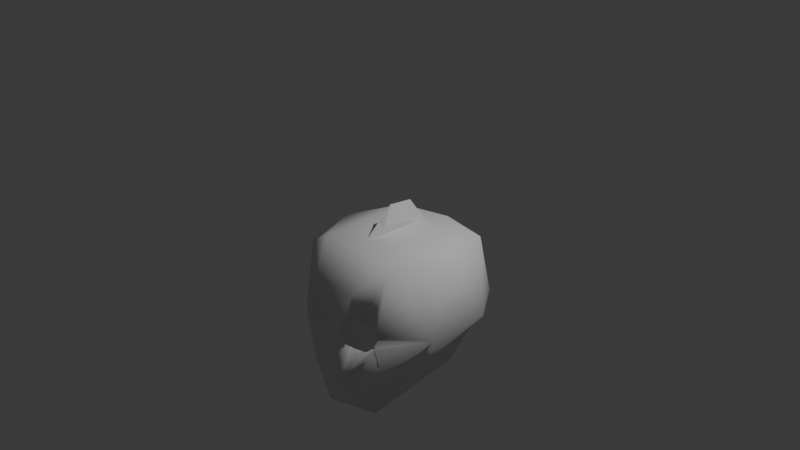 # Source: finbone_crown.blend  (saved by Blender 5.1.30; exported with 4.5.12 LTS)
import bpy
from mathutils import Matrix  # noqa: F401  (used for matrix-valued properties, if any)

bpy.ops.wm.read_factory_settings(use_empty=True)
scene = bpy.context.scene
scene.name = 'Scene'

# ---- collections
col_collection = bpy.data.collections.new('Collection'); scene.collection.children.link(col_collection)

# ---- world
world_world = bpy.data.worlds.new('World'); scene.world = world_world
world_world.use_nodes = True; world_world.node_tree.nodes.clear()
_N = world_world.node_tree.nodes; _L = world_world.node_tree.links
n0 = _N.new('ShaderNodeOutputWorld'); n0.name = 'World Output'; n0.location = (200, 100)
n1 = _N.new('ShaderNodeBackground'); n1.name = 'Background'; n1.location = (-200, 100)
n1.inputs[0].default_value = (0.05088, 0.05088, 0.05088, 1.0)
_L.new(n1.outputs[0], n0.inputs[0])
n0.is_active_output = True
world_world.color = (0.05088, 0.05088, 0.05088)
world_world.sun_shadow_jitter_overblur = 0.0

# ---- cameras
cam_camera = bpy.data.cameras.new('Camera')
cam_camera.clip_end = 100.0
cam_camera.ortho_scale = 7.314

# ---- lights
light_light = bpy.data.lights.new('Light', 'POINT')
light_light.energy = 1000.0
light_light.shadow_soft_size = 0.1

# ---- meshes
me_icosphere = bpy.data.meshes.new('Icosphere')
me_icosphere.from_pydata([(0.0, 0.0, -1.0), (0.5433, -0.9257, -0.4472), (-0.2067, -1.251, -0.4472), (-0.6703, -0.2, -0.4472), (-0.5636, -1.064, 0.03056), (-0.2067, 0.8506, -0.4472), (0.5433, 0.5257, -0.4472), (-0.2612, -1.116, 0.03056), (0.2764, -1.111, 0.5472), (-0.6377, -0.8987, 0.8152), (-0.7236, 0.5257, 0.7552), (-0.3964, -1.064, 0.2094), (0.2764, 0.8506, 0.4472), (0.8944, -0.2, 0.8902), (0.0, -0.2, 1.0), (-0.1625, -1.1, -1.051), (0.4253, -0.909, -1.051), (0.2144, -1.289, -0.5414), (0.6385, -0.4, -0.5257), (0.4253, 0.309, -0.8507), (-0.5257, -0.8, -1.051), (-0.5156, -0.9, -0.5257), (-0.1625, 0.5, -0.8507), (-0.5156, 0.5, -0.5257), (-0.4005, -1.071, 0.01485), (0.1977, 0.809, -0.5257), (0.9504, -0.5102, 0.000779), (-0.1924, -1.151, 0.12), (0.9511, 0.309, 0.0), (-0.003642, -1.203, 0.008268), (-0.9511, -0.509, 0.0), (-0.5878, 0.809, 0.0), (-0.9511, 0.309, 0.0), (-0.3023, -1.071, 0.12), (0.5878, 0.809, 0.0), (0.0, 1.0, 0.0), (-0.48, -1.04, 0.12), (0.6023, -0.873, 0.8661), (-0.2748, -1.166, 0.5622), (-0.8506, -0.2, 0.8337), (-0.2629, 0.809, 0.5257), (-0.2719, -1.12, 0.2251), (0.6882, 0.5, 0.8661), (0.1625, -0.8874, 0.9646), (0.5257, -0.2, 0.9425), (-0.4253, -0.8652, 0.9533), (-0.4253, 0.309, 0.9533), (0.1625, 0.5, 0.9371), (0.5636, -1.064, 0.03056), (0.2612, -1.116, 0.03056), (0.3964, -1.064, 0.2094), (0.3514, -1.151, -0.05013), (0.5291, -1.12, -0.05013), (0.4005, -1.071, 0.01485), (0.1924, -1.151, 0.12), (0.3023, -1.071, 0.12), (0.48, -1.04, 0.12), (0.5595, -1.071, 0.2251), (0.2719, -1.12, 0.2251), (0.4309, -1.12, 0.2901), (0.6258, -1.149, -0.02709), (0.6415, -1.12, -0.004208), (0.6457, -1.112, 0.006506), (-0.5262, -1.106, -0.03018), (-0.5074, -1.112, -0.03916), (-0.3556, -1.144, -0.04454), (-0.2727, -1.149, 0.00565), (-0.339, -1.146, -0.03909), (-0.5463, -1.066, 0.2077), (-0.5833, -1.059, 0.1087), (-0.5828, -1.058, 0.12), (-0.4272, -1.12, 0.2886), (-0.4083, -1.131, 0.2869), (-0.43, -1.119, 0.288), (-0.5352, -1.07, 0.2228), (-0.2921, -1.153, 0.2518), (-0.1986, -1.169, 0.1525), (-0.1924, -1.169, 0.12), (-0.2018, -1.166, 0.08736), (-0.243, -1.156, 0.02313), (-0.2388, -1.162, 0.2168), (0.462, -1.125, 0.2901), (0.4399, -1.135, 0.2956), (0.4355, -1.137, 0.2954), (0.5983, -1.083, 0.2208), (0.5709, -1.089, 0.2403), (0.6403, -1.082, 0.1726), (0.6491, -1.102, 0.01977), (0.6531, -1.07, 0.12), (0.6534, -1.07, 0.1158), (0.6519, -1.071, 0.1262), (-0.5534, -1.084, 0.002936), (-0.5687, -1.066, 0.0299), (-0.5709, -1.064, 0.03752), (-0.5488, -1.091, -0.007155), (-0.5461, -1.092, -0.01026), (0.1924, -1.176, 0.12), (0.1993, -1.171, 0.1561), (0.2137, -1.185, 0.04616), (0.228, -1.189, 0.01698), (0.2407, -1.189, 0.007781), (0.2412, -1.159, 0.2174), (0.2914, -1.152, 0.251), (0.4038, -1.14, 0.2901), (0.2492, -1.19, 0.001499), (0.4857, -1.191, -0.07652), (0.5792, -1.182, -0.0566), (0.4591, -1.192, -0.07515), (0.3514, -1.194, -0.05013), (0.5959, -1.169, -0.05013)], [], [(0, 16, 15), (1, 16, 18), (0, 15, 20), (0, 20, 22), (0, 22, 19), (1, 18, 26), (29, 2, 17), (3, 21, 30), (5, 23, 31), (6, 25, 34), (61, 60, 1, 26, 62), (64, 63, 2, 29, 66, 67, 65), (3, 30, 32), (5, 31, 35), (6, 34, 28), (8, 37, 43), (9, 38, 45), (10, 39, 46), (12, 40, 47), (13, 42, 44), (44, 47, 14), (44, 42, 47), (42, 12, 47), (47, 46, 14), (47, 40, 46), (40, 10, 46), (46, 45, 14), (46, 39, 45), (39, 9, 45), (45, 43, 14), (45, 38, 43), (38, 8, 43), (43, 44, 14), (43, 37, 44), (37, 13, 44), (28, 42, 13), (28, 34, 42), (34, 12, 42), (35, 40, 12), (35, 31, 40), (31, 10, 40), (32, 39, 10), (32, 30, 39), (30, 9, 39), (71, 72, 38, 9, 69, 70, 68, 74, 73), (29, 38, 72, 75, 80, 76, 77, 78, 79, 66), (38, 29, 8), (86, 37, 8, 83, 82, 81, 85, 84), (87, 62, 26, 37, 86, 90, 88, 89), (26, 13, 37), (34, 35, 12), (34, 25, 35), (25, 5, 35), (31, 32, 10), (31, 23, 32), (23, 3, 32), (30, 91, 92, 93, 69, 9), (91, 30, 21, 94), (94, 21, 2, 63, 95), (103, 83, 8, 29, 100, 99, 98, 96, 97, 101, 102), (100, 29, 17, 106, 105, 107, 108, 104), (106, 17, 1, 60, 109), (26, 28, 13), (26, 18, 28), (18, 6, 28), (19, 25, 6), (19, 22, 25), (22, 5, 25), (22, 23, 5), (22, 20, 23), (20, 3, 23), (20, 21, 3), (20, 15, 21), (15, 2, 21), (18, 19, 6), (18, 16, 19), (16, 0, 19), (15, 17, 2), (15, 16, 17), (16, 1, 17), (93, 92, 4), (33, 24, 7), (93, 4, 36, 70, 69), (33, 7, 27), (11, 73, 74), (80, 75, 41), (71, 41, 75, 72), (11, 41, 71, 73), (41, 27, 76, 80), (41, 33, 27), (11, 33, 41), (36, 11, 74, 68), (36, 68, 70), (11, 36, 33), (36, 24, 33), (36, 4, 24), (76, 27, 77), (77, 27, 78), (7, 79, 78, 27), (67, 7, 24, 65), (65, 24, 64), (63, 64, 24, 4, 95), (91, 94, 95, 4, 92), (79, 7, 67, 66), (106, 109, 52, 105), (105, 52, 51, 107), (48, 87, 89), (55, 49, 53), (56, 48, 89, 88), (54, 49, 55), (59, 50, 57), (102, 101, 58), (59, 82, 83, 103), (58, 59, 103, 102), (58, 50, 59), (59, 81, 82), (59, 57, 85, 81), (85, 57, 84), (54, 58, 101, 97), (58, 54, 55), (58, 55, 50), (50, 56, 57), (57, 56, 88, 90), (84, 57, 90, 86), (50, 55, 56), (55, 53, 56), (56, 53, 48), (97, 96, 54), (96, 98, 54), (49, 54, 98, 99), (49, 51, 53), (53, 51, 52), (53, 52, 48), (62, 87, 48, 52, 61), (52, 109, 60, 61), (49, 99, 100, 104, 51), (108, 51, 104), (107, 51, 108)])
me_icosphere.polygons.foreach_set('use_smooth', [True] * 138)
_uv = me_icosphere.uv_layers.new(name='UVMap')
_uv.uv.foreach_set('vector', [0.1818, 0.0, 0.2273, 0.07873, 0.1364, 0.07873, 0.2727, 0.1575, 0.3182, 0.07873, 0.3636, 0.1575, 0.9091, 0.0, 0.9545, 0.07873, 0.8636, 0.07873, 0.7273, 0.0, 0.7727, 0.07873, 0.6818, 0.07873, 0.5455, 0.0, 0.5909, 0.07873, 0.5, 0.07873, 0.2727, 0.1575, 0.3636, 0.1575, 0.3182, 0.2362, 0.1364, 0.2362, 0.09091, 0.1575, 0.1818, 0.1575, 0.8182, 0.1575, 0.9091, 0.1575, 0.8636, 0.2362, 0.6364, 0.1575, 0.7273, 0.1575, 0.6818, 0.2362, 0.4545, 0.1575, 0.5455, 0.1575, 0.5, 0.2362, 0.2341, 0.2343, 0.2307, 0.2303, 0.2727, 0.1575, 0.3182, 0.2362, 0.2349, 0.2362, 0.05196, 0.2288, 0.0488, 0.2304, 0.09091, 0.1575, 0.1364, 0.2362, 0.09127, 0.2362, 0.08018, 0.2285, 0.0774, 0.2276, 0.8182, 0.1575, 0.8636, 0.2362, 0.7727, 0.2362, 0.6364, 0.1575, 0.6818, 0.2362, 0.5909, 0.2362, 0.4545, 0.1575, 0.5, 0.2362, 0.4091, 0.2362, 0.1818, 0.3149, 0.2727, 0.3149, 0.2273, 0.3937, 0.0, 0.3149, 0.09091, 0.3149, 0.04546, 0.3937, 0.7273, 0.3149, 0.8182, 0.3149, 0.7727, 0.3937, 0.5455, 0.3149, 0.6364, 0.3149, 0.5909, 0.3937, 0.3636, 0.3149, 0.4545, 0.3149, 0.4091, 0.3937, 0.4091, 0.3937, 0.5, 0.3937, 0.4545, 0.4724, 0.4091, 0.3937, 0.4545, 0.3149, 0.5, 0.3937, 0.4545, 0.3149, 0.5455, 0.3149, 0.5, 0.3937, 0.5909, 0.3937, 0.6818, 0.3937, 0.6364, 0.4724, 0.5909, 0.3937, 0.6364, 0.3149, 0.6818, 0.3937, 0.6364, 0.3149, 0.7273, 0.3149, 0.6818, 0.3937, 0.7727, 0.3937, 0.8636, 0.3937, 0.8182, 0.4724, 0.7727, 0.3937, 0.8182, 0.3149, 0.8636, 0.3937, 0.8182, 0.3149, 0.9091, 0.3149, 0.8636, 0.3937, 0.04546, 0.3937, 0.1364, 0.3937, 0.09091, 0.4724, 0.04546, 0.3937, 0.09091, 0.3149, 0.1364, 0.3937, 0.09091, 0.3149, 0.1818, 0.3149, 0.1364, 0.3937, 0.2273, 0.3937, 0.3182, 0.3937, 0.2727, 0.4724, 0.2273, 0.3937, 0.2727, 0.3149, 0.3182, 0.3937, 0.2727, 0.3149, 0.3636, 0.3149, 0.3182, 0.3937, 0.4091, 0.2362, 0.4545, 0.3149, 0.3636, 0.3149, 0.4091, 0.2362, 0.5, 0.2362, 0.4545, 0.3149, 0.5, 0.2362, 0.5455, 0.3149, 0.4545, 0.3149, 0.5909, 0.2362, 0.6364, 0.3149, 0.5455, 0.3149, 0.5909, 0.2362, 0.6818, 0.2362, 0.6364, 0.3149, 0.6818, 0.2362, 0.7273, 0.3149, 0.6364, 0.3149, 0.7727, 0.2362, 0.8182, 0.3149, 0.7273, 0.3149, 0.7727, 0.2362, 0.8636, 0.2362, 0.8182, 0.3149, 0.8636, 0.2362, 0.9091, 0.3149, 0.8182, 0.3149, 0.06464, 0.2768, 0.06853, 0.2762, 0.09091, 0.3149, 0.0, 0.3149, 0.03593, 0.2527, 0.03583, 0.2544, 0.0417, 0.2668, 0.04372, 0.2689, 0.06408, 0.2767, 0.1364, 0.2362, 0.09091, 0.3149, 0.06853, 0.2762, 0.08802, 0.271, 0.09695, 0.266, 0.1037, 0.2569, 0.1047, 0.2523, 0.1031, 0.2477, 0.09625, 0.2386, 0.09127, 0.2362, 0.09091, 0.3149, 0.1364, 0.2362, 0.1818, 0.3149, 0.2418, 0.2613, 0.2727, 0.3149, 0.1818, 0.3149, 0.203, 0.2782, 0.204, 0.2783, 0.2086, 0.2776, 0.2301, 0.271, 0.2352, 0.2683, 0.2365, 0.2382, 0.2349, 0.2362, 0.3182, 0.2362, 0.2727, 0.3149, 0.2418, 0.2613, 0.2426, 0.2543, 0.2426, 0.2534, 0.2425, 0.2528, 0.3182, 0.2362, 0.3636, 0.3149, 0.2727, 0.3149, 0.5, 0.2362, 0.5909, 0.2362, 0.5455, 0.3149, 0.5, 0.2362, 0.5455, 0.1575, 0.5909, 0.2362, 0.5455, 0.1575, 0.6364, 0.1575, 0.5909, 0.2362, 0.6818, 0.2362, 0.7727, 0.2362, 0.7273, 0.3149, 0.6818, 0.2362, 0.7273, 0.1575, 0.7727, 0.2362, 0.7273, 0.1575, 0.8182, 0.1575, 0.7727, 0.2362, 0.8636, 0.2362, 0.9529, 0.2362, 0.9492, 0.2404, 0.9486, 0.2416, 0.945, 0.2527, 0.9091, 0.3149, 0.9529, 0.2362, 0.8636, 0.2362, 0.9091, 0.1575, 0.9537, 0.2347, 0.9537, 0.2347, 0.9091, 0.1575, 1.0, 0.1575, 0.9579, 0.2304, 0.9542, 0.2341, 0.1983, 0.2774, 0.203, 0.2782, 0.1818, 0.3149, 0.1364, 0.2362, 0.1721, 0.2362, 0.1703, 0.2375, 0.1685, 0.2418, 0.166, 0.2526, 0.1673, 0.2578, 0.1739, 0.2668, 0.1815, 0.2717, 0.1721, 0.2362, 0.1364, 0.2362, 0.1818, 0.1575, 0.222, 0.2271, 0.2084, 0.2242, 0.2045, 0.2244, 0.1886, 0.2279, 0.1734, 0.2353, 0.222, 0.2271, 0.1818, 0.1575, 0.2727, 0.1575, 0.2307, 0.2303, 0.2253, 0.2275, 0.3182, 0.2362, 0.4091, 0.2362, 0.3636, 0.3149, 0.3182, 0.2362, 0.3636, 0.1575, 0.4091, 0.2362, 0.3636, 0.1575, 0.4545, 0.1575, 0.4091, 0.2362, 0.5, 0.07873, 0.5455, 0.1575, 0.4545, 0.1575, 0.5, 0.07873, 0.5909, 0.07873, 0.5455, 0.1575, 0.5909, 0.07873, 0.6364, 0.1575, 0.5455, 0.1575, 0.6818, 0.07873, 0.7273, 0.1575, 0.6364, 0.1575, 0.6818, 0.07873, 0.7727, 0.07873, 0.7273, 0.1575, 0.7727, 0.07873, 0.8182, 0.1575, 0.7273, 0.1575, 0.8636, 0.07873, 0.9091, 0.1575, 0.8182, 0.1575, 0.8636, 0.07873, 0.9545, 0.07873, 0.9091, 0.1575, 0.9545, 0.07873, 1.0, 0.1575, 0.9091, 0.1575, 0.3636, 0.1575, 0.4091, 0.07873, 0.4545, 0.1575, 0.3636, 0.1575, 0.3182, 0.07873, 0.4091, 0.07873, 0.3182, 0.07873, 0.3636, 0.0, 0.4091, 0.07873, 0.1364, 0.07873, 0.1818, 0.1575, 0.09091, 0.1575, 0.1364, 0.07873, 0.2273, 0.07873, 0.1818, 0.1575, 0.2273, 0.07873, 0.2727, 0.1575, 0.1818, 0.1575, 0.6399, 0.1636, 0.6401, 0.1575, 0.6364, 0.1575, 0.5, 0.2362, 0.5455, 0.1575, 0.4545, 0.1575, 0.6399, 0.1636, 0.6364, 0.1575, 0.5909, 0.2362, 0.6435, 0.2362, 0.6441, 0.2262, 0.5, 0.2362, 0.4545, 0.1575, 0.4091, 0.2362, 0.5455, 0.3149, 0.5897, 0.3916, 0.6228, 0.3149, 0.4063, 0.3149, 0.4359, 0.3473, 0.4545, 0.3149, 0.4989, 0.3918, 0.4545, 0.3149, 0.4359, 0.3473, 0.4856, 0.3897, 0.5455, 0.3149, 0.4545, 0.3149, 0.4989, 0.3918, 0.5012, 0.3916, 0.4545, 0.3149, 0.4091, 0.2362, 0.3926, 0.2648, 0.4063, 0.3149, 0.4545, 0.3149, 0.5, 0.2362, 0.4091, 0.2362, 0.5455, 0.3149, 0.5, 0.2362, 0.4545, 0.3149, 0.5909, 0.2362, 0.5455, 0.3149, 0.6228, 0.3149, 0.6288, 0.3019, 0.5909, 0.2362, 0.6288, 0.3019, 0.6435, 0.2362, 0.5455, 0.3149, 0.5909, 0.2362, 0.5, 0.2362, 0.5909, 0.2362, 0.5455, 0.1575, 0.5, 0.2362, 0.5909, 0.2362, 0.6364, 0.1575, 0.5455, 0.1575, 0.3926, 0.2648, 0.4091, 0.2362, 0.3923, 0.2362, 0.3923, 0.2362, 0.4091, 0.2362, 0.395, 0.2118, 0.4545, 0.1575, 0.4115, 0.1575, 0.395, 0.2118, 0.4091, 0.2362, 0.4938, 0.08951, 0.4545, 0.1575, 0.5455, 0.1575, 0.5039, 0.0855, 0.5039, 0.0855, 0.5455, 0.1575, 0.5832, 0.09202, 0.5961, 0.09933, 0.5832, 0.09202, 0.5455, 0.1575, 0.6364, 0.1575, 0.6134, 0.1176, 0.6529, 0.1307, 0.6584, 0.1208, 0.6594, 0.1176, 0.6364, 0.1575, 0.6401, 0.1575, 0.4115, 0.1575, 0.4545, 0.1575, 0.4153, 0.08951, 0.4165, 0.1376, 0.7419, 0.06168, 0.7371, 0.07873, 0.6818, 0.07873, 0.722, 0.009167, 0.5507, 0.009167, 0.5909, 0.07873, 0.5, 0.07873, 0.5381, 0.01279, 0.6364, 0.1575, 0.6988, 0.1575, 0.6797, 0.2325, 0.5, 0.2362, 0.4545, 0.1575, 0.5455, 0.1575, 0.5909, 0.2362, 0.6364, 0.1575, 0.6797, 0.2325, 0.6794, 0.2362, 0.4091, 0.2362, 0.4545, 0.1575, 0.5, 0.2362, 0.5909, 0.3937, 0.5455, 0.3149, 0.6364, 0.3149, 0.4365, 0.3462, 0.4097, 0.3149, 0.4545, 0.3149, 0.5, 0.3937, 0.4916, 0.4081, 0.4886, 0.4076, 0.4776, 0.3937, 0.4545, 0.3149, 0.5, 0.3937, 0.4776, 0.3937, 0.4365, 0.3462, 0.4545, 0.3149, 0.5455, 0.3149, 0.5, 0.3937, 0.5909, 0.3937, 0.6068, 0.3937, 0.5993, 0.4081, 0.5909, 0.3937, 0.6364, 0.3149, 0.647, 0.3333, 0.6068, 0.3937, 0.647, 0.3333, 0.6364, 0.3149, 0.6617, 0.3149, 0.4091, 0.2362, 0.4545, 0.3149, 0.4097, 0.3149, 0.3907, 0.268, 0.4545, 0.3149, 0.4091, 0.2362, 0.5, 0.2362, 0.4545, 0.3149, 0.5, 0.2362, 0.5455, 0.3149, 0.5455, 0.3149, 0.5909, 0.2362, 0.6364, 0.3149, 0.6364, 0.3149, 0.5909, 0.2362, 0.6794, 0.2362, 0.6791, 0.2409, 0.6617, 0.3149, 0.6364, 0.3149, 0.6791, 0.2409, 0.6805, 0.2786, 0.5455, 0.3149, 0.5, 0.2362, 0.5909, 0.2362, 0.5, 0.2362, 0.5455, 0.1575, 0.5909, 0.2362, 0.5909, 0.2362, 0.5455, 0.1575, 0.6364, 0.1575, 0.3907, 0.268, 0.3857, 0.2362, 0.4091, 0.2362, 0.3857, 0.2362, 0.3772, 0.1809, 0.4091, 0.2362, 0.4545, 0.1575, 0.4091, 0.2362, 0.3772, 0.1809, 0.376, 0.1575, 0.4545, 0.1575, 0.5, 0.07873, 0.5455, 0.1575, 0.5455, 0.1575, 0.5, 0.07873, 0.5909, 0.07873, 0.5455, 0.1575, 0.5909, 0.07873, 0.6364, 0.1575, 0.7077, 0.1448, 0.6988, 0.1575, 0.6364, 0.1575, 0.6818, 0.07873, 0.7139, 0.1344, 0.6818, 0.07873, 0.7371, 0.07873, 0.7313, 0.1067, 0.7139, 0.1344, 0.4545, 0.1575, 0.376, 0.1575, 0.3744, 0.1478, 0.373, 0.1413, 0.4091, 0.07873, 0.3696, 0.07873, 0.4091, 0.07873, 0.373, 0.1413, 0.371, 0.01279, 0.4091, 0.07873, 0.3696, 0.07873])
me_icosphere.materials.append(None)
me_icosphere.update()
me_thorn_004 = bpy.data.meshes.new('Thorn.004')
me_thorn_004.from_pydata([(-0.05441, -0.001891, 0.05804), (-0.003161, -0.05019, -0.08694), (0.002403, 0.06079, -0.08061), (0.06348, 0.01407, 0.05627), (-0.02121, -0.01885, 0.1117), (0.05633, -0.01885, 0.06851), (-0.01457, 5.364e-05, 0.2543), (0.00143, 0.03227, 0.2346), (0.01544, 0.007018, 0.2557), (-0.05231, -0.01142, -0.09796), (-0.04411, 0.0126, -0.09751), (-0.002682, -0.05187, -0.09527), (0.00847, -0.05175, -0.09466), (-0.003068, 0.04681, -0.09529), (-0.01483, -0.04706, -0.09592), (-0.02191, -0.0542, -0.09631), (0.04932, -0.02132, -0.09245), (0.04672, -0.03359, -0.09259), (-0.01463, -0.05595, -0.09591), (0.04236, 0.01481, -0.09282), (0.002475, 0.04393, -0.09499)], [], [(9, 0, 10), (1, 11, 12), (0, 2, 13, 10), (14, 15, 1), (1, 5, 4), (5, 17, 16, 3), (14, 1, 0, 9), (4, 5, 6), (3, 2, 7), (8, 5, 3), (7, 8, 3), (7, 0, 6), (11, 1, 18), (15, 18, 1), (19, 20, 2, 3), (16, 19, 3), (20, 13, 2), (0, 1, 4), (17, 5, 1, 12), (4, 6, 0), (6, 5, 8), (8, 7, 6), (7, 2, 0), (14, 9, 10, 13, 20, 19, 16, 17, 12, 11, 18, 15)])
_uv = me_thorn_004.uv_layers.new(name='UVMap')
_uv.uv.foreach_set('vector', [0.0, 0.0, 0.0, 0.0, 0.0, 0.0, 0.0, 0.0, 0.0, 0.0, 0.0, 0.0, 0.0, 0.0, 0.0, 0.0, 0.0, 0.0, 0.0, 0.0, 0.0, 0.0, 0.0, 0.0, 0.0, 0.0, 0.0, 0.0, 0.0, 0.0, 0.0, 0.0, 0.0, 0.0, 0.0, 0.0, 0.0, 0.0, 0.0, 0.0, 0.0, 0.0, 0.0, 0.0, 0.0, 0.0, 0.0, 0.0, 0.0, 0.0, 0.0, 0.0, 0.0, 0.0, 0.0, 0.0, 0.0, 0.0, 0.0, 0.0, 0.0, 0.0, 0.0, 0.0, 0.0, 0.0, 0.0, 0.0, 0.0, 0.0, 0.0, 0.0, 0.0, 0.0, 0.0, 0.0, 0.0, 0.0, 0.0, 0.0, 0.0, 0.0, 0.0, 0.0, 0.0, 0.0, 0.0, 0.0, 0.0, 0.0, 0.0, 0.0, 0.0, 0.0, 0.0, 0.0, 0.0, 0.0, 0.0, 0.0, 0.0, 0.0, 0.0, 0.0, 0.0, 0.0, 0.0, 0.0, 0.0, 0.0, 0.0, 0.0, 0.0, 0.0, 0.0, 0.0, 0.0, 0.0, 0.0, 0.0, 0.0, 0.0, 0.0, 0.0, 0.0, 0.0, 0.0, 0.0, 0.0, 0.0, 0.0, 0.0, 0.0, 0.0, 0.0, 0.0, 0.0, 0.0, 0.0, 0.0, 0.0, 0.0, 0.0, 0.0, 0.0, 0.0, 0.0, 0.0, 0.7097, 0.629, 0.7144, 0.6245, 0.7134, 0.6215, 0.7083, 0.6172, 0.7076, 0.6176, 0.7026, 0.6212, 0.7017, 0.6258, 0.702, 0.6273, 0.7068, 0.6296, 0.7082, 0.6296, 0.7097, 0.6301, 0.7106, 0.6299])
me_thorn_004.materials.append(None)
me_thorn_004.auto_texspace = False
me_thorn_004.update()

# ---- objects
ob_light = bpy.data.objects.new('Light', light_light)
ob_camera = bpy.data.objects.new('Camera', cam_camera)
ob_icosphere = bpy.data.objects.new('Icosphere', me_icosphere)
ob_thorn_004 = bpy.data.objects.new('Thorn.004', me_thorn_004)

# ---- transforms, parenting, visibility, modifiers, constraints
ob_light.location = (4.076, 1.005, 5.904)
ob_light.rotation_euler = (0.6503, 0.05522, 1.866)
ob_light.lock_rotations_4d = False
ob_light.empty_display_type = 'ARROWS'
ob_light.color = (0.0, 0.0, 0.0, 0.0)
ob_light.lineart.crease_threshold = 0.0
ob_camera.location = (7.359, -6.926, 4.958)
ob_camera.rotation_euler = (1.109, 0.0, 0.8149)
ob_camera.lock_rotations_4d = False
ob_camera.empty_display_type = 'ARROWS'
ob_camera.color = (0.0, 0.0, 0.0, 0.0)
ob_camera.display_type = 'WIRE'
ob_camera.lineart.crease_threshold = 0.0
ob_icosphere.location = (-0.01567, 0.1332, -0.9481)
ob_icosphere.scale = (0.8851, 0.8851, 0.8851)
_vg = ob_icosphere.vertex_groups.new(name='root')
_vg = ob_icosphere.vertex_groups.new(name='occiput')
_vg = ob_icosphere.vertex_groups.new(name='brow')
_vg = ob_icosphere.vertex_groups.new(name='nose')
_vg = ob_icosphere.vertex_groups.new(name='mouth')
_vg = ob_icosphere.vertex_groups.new(name='jaw')
_vg = ob_icosphere.vertex_groups.new(name='lower_mandible.R')
_vg = ob_icosphere.vertex_groups.new(name='mandible.R')
_vg = ob_icosphere.vertex_groups.new(name='midcheek.R')
_vg = ob_icosphere.vertex_groups.new(name='nose.001')
_vg = ob_icosphere.vertex_groups.new(name='cheek.R')
_vg = ob_icosphere.vertex_groups.new(name='temple.R')
_vg = ob_icosphere.vertex_groups.new(name='forehead')
_vg = ob_icosphere.vertex_groups.new(name='crown')
_vg = ob_icosphere.vertex_groups.new(name='calvaria.R')
_vg = ob_icosphere.vertex_groups.new(name='parietal.R')
_vg = ob_icosphere.vertex_groups.new(name='lower_mandible.L')
_vg = ob_icosphere.vertex_groups.new(name='mandible.L')
_vg = ob_icosphere.vertex_groups.new(name='midcheek.L')
_vg = ob_icosphere.vertex_groups.new(name='eye.R')
_vg = ob_icosphere.vertex_groups.new(name='cheek.L')
_vg = ob_icosphere.vertex_groups.new(name='eye.L')
_vg = ob_icosphere.vertex_groups.new(name='calvaria.L')
_vg = ob_icosphere.vertex_groups.new(name='parietal.L')
_vg = ob_icosphere.vertex_groups.new(name='temple.L')
ob_thorn_004.location = (0.0, -0.1081, -0.06358)
ob_thorn_004.scale = (1.0, 8.0, 1.0)

# ---- collection membership
col_collection.objects.link(ob_light)
col_collection.objects.link(ob_camera)
col_collection.objects.link(ob_icosphere)
col_collection.objects.link(ob_thorn_004)

# ---- scene / render settings (as saved in the file)
scene.camera = ob_camera
scene.frame_start = 1; scene.frame_end = 250; scene.frame_set(1)
scene.render.engine = 'BLENDER_EEVEE_NEXT'
scene.render.bake_bias = 0.0
scene.render.bake_samples = 0
scene.cycles.sampling_pattern = 'TABULATED_SOBOL'
scene.eevee.use_volume_custom_range = False
bpy.context.view_layer.update()
